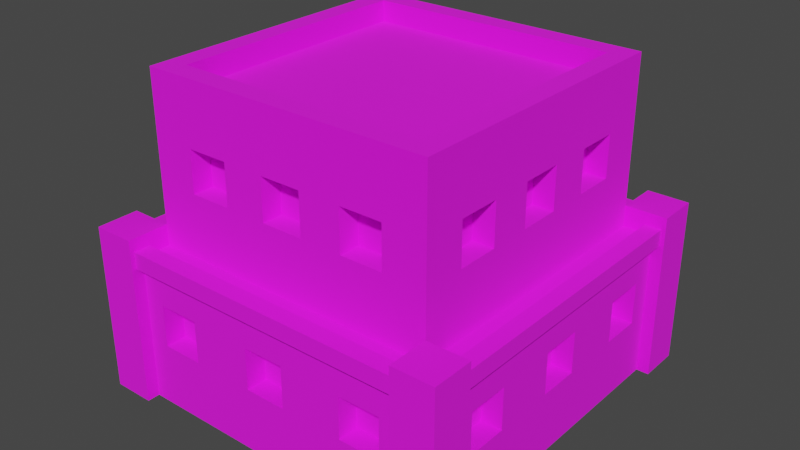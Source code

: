 # Source: Building_6_Brown_.blend  (saved by Blender 3.3.6; exported with 4.5.12 LTS)
import bpy
from mathutils import Matrix  # noqa: F401  (used for matrix-valued properties, if any)

bpy.ops.wm.read_factory_settings(use_empty=True)
scene = bpy.context.scene
scene.name = 'Scene'

# ---- collections
col_collection = bpy.data.collections.new('Collection'); scene.collection.children.link(col_collection)

# ---- images (referenced by path relative to the original .blend; pixels are not part of the script)
import os
ASSET_DIR = os.environ.get("B2B_ASSET_DIR", "")  # directory of the original .blend (textures are referenced by path, not embedded)
HERE = os.path.dirname(os.path.abspath(__file__))  # packed textures are extracted next to this script under _unpacked/

def load_image(name, relpath, width, height, colorspace="sRGB"):
    """Load a texture the original file referenced (path relative to the .blend, or extracted next to this script)."""
    p = next((c for c in (os.path.join(HERE, relpath), os.path.join(ASSET_DIR, relpath)) if relpath and os.path.exists(c)), "")
    if p:
        img = bpy.data.images.load(p, check_existing=True)
        img.name = name
    else:  # same state as the original file: an image datablock whose file is absent (Cycles renders it pink)
        img = bpy.data.images.new(name, width, height)
        img.source = "FILE"
        img.filepath = "//" + (relpath or name)
    img.colorspace_settings.name = colorspace
    return img
img_color_png = load_image('Color.png', 'Color.png', 1024, 1024, 'sRGB')

# ---- materials (node trees are filled in below, after node groups)
mat_texture = bpy.data.materials.new('Texture')
mat_texture.use_transparent_shadow = False

# ---- material node trees
mat_texture.use_nodes = True; mat_texture.node_tree.nodes.clear()
_N = mat_texture.node_tree.nodes; _L = mat_texture.node_tree.links
n0 = _N.new('ShaderNodeBsdfPrincipled'); n0.name = 'Principled BSDF'; n0.location = (10, 300)
n0.distribution = 'GGX'
n0.subsurface_method = 'RANDOM_WALK_SKIN'
n0.inputs[2].default_value = 1.0
n0.inputs[3].default_value = 1.45
n0.inputs[27].default_value = (0.0, 0.0, 0.0, 1.0)
n0.inputs[28].default_value = 1.0
n1 = _N.new('ShaderNodeOutputMaterial'); n1.name = 'Material Output'; n1.location = (300, 300)
n2 = _N.new('ShaderNodeTexImage'); n2.name = 'Image Texture'; n2.location = (-280, 280)
n2.image = img_color_png
_L.new(n0.outputs[0], n1.inputs[0])
_L.new(n2.outputs[0], n0.inputs[0])
n1.is_active_output = True

# ---- world
world_world = bpy.data.worlds.new('World'); scene.world = world_world
world_world.use_nodes = True; world_world.node_tree.nodes.clear()
_N = world_world.node_tree.nodes; _L = world_world.node_tree.links
n0 = _N.new('ShaderNodeOutputWorld'); n0.name = 'World Output'; n0.location = (300, 300)
n1 = _N.new('ShaderNodeBackground'); n1.name = 'Background'; n1.location = (10, 300)
n1.inputs[0].default_value = (0.05088, 0.05088, 0.05088, 1.0)
_L.new(n1.outputs[0], n0.inputs[0])
n0.is_active_output = True
world_world.color = (0.05088, 0.05088, 0.05088)
world_world.use_sun_shadow = False
world_world.sun_shadow_jitter_overblur = 0.0

# ---- meshes
me_cube_176 = bpy.data.meshes.new('Cube.176')
me_cube_176.from_pydata([(-0.6, -0.6, 1.4), (-0.3, 0.6, 1.2), (-0.5, 0.6, 1.2), (0.3, -0.6, 1.2), (0.5, -0.6, 1.2), (-0.6, 0.6, 1.4), (-0.3, 0.6, 1.0), (-0.5, 0.6, 1.0), (0.6, -0.6, 1.4), (0.3, -0.6, 1.0), (0.5, -0.6, 1.0), (0.1, 0.6, 1.2), (-0.1, 0.6, 1.2), (0.6, 0.6, 1.4), (-0.7, -0.7, 0.7), (-0.7, 0.7, 0.7), (0.7, 0.7, 0.7), (0.1, 0.6, 1.0), (-0.1, -0.6, 1.2), (-0.1, 0.6, 1.0), (0.7, -0.7, 0.7), (0.1, -0.6, 1.2), (-0.84, 0.84, 0.0), (0.5, 0.6, 1.2), (-0.84, -0.84, 0.0), (0.3, 0.6, 1.2), (-0.1, -0.6, 1.0), (-0.84, 0.84, 0.7), (0.5, 0.6, 1.0), (0.84, 0.84, 0.0), (0.1, -0.6, 1.0), (0.3, 0.6, 1.0), (0.84, 0.84, 0.7), (0.84, -0.84, 0.0), (-0.5, -0.6, 1.2), (-0.4, 0.74, 0.5), (0.84, -0.84, 0.7), (-0.6, 0.74, 0.5), (-0.3, -0.6, 1.2), (-0.84, -0.84, 0.7), (-0.4, 0.74, 0.3), (-0.7, -0.7, 1.4), (-0.7, 0.7, 1.4), (-0.6, 0.74, 0.3), (0.7, 0.7, 1.4), (-0.5, -0.6, 1.0), (0.1, 0.74, 0.5), (-0.3, -0.6, 1.0), (-0.1, 0.74, 0.5), (0.7, -0.7, 1.4), (-0.7, -0.7, 1.5), (-0.7, 0.7, 1.5), (0.4, -0.74, 0.5), (0.1, 0.74, 0.3), (-0.1, 0.74, 0.3), (0.7, 0.7, 1.5), (0.6, -0.74, 0.5), (0.7, -0.7, 1.5), (0.6, 0.74, 0.5), (-0.6, -0.6, 1.5), (0.4, 0.74, 0.5), (-0.6, 0.6, 1.5), (0.6, 0.6, 1.5), (0.4, -0.74, 0.3), (0.6, 0.74, 0.3), (0.6, -0.6, 1.5), (0.4, 0.74, 0.3), (0.6, -0.74, 0.3), (-0.1, -0.74, 0.5), (0.1, -0.74, 0.5), (-0.1, -0.74, 0.3), (-0.6, -0.3, 1.2), (0.1, -0.74, 0.3), (-0.6, -0.5, 1.2), (-0.6, -0.74, 0.5), (-0.4, -0.74, 0.5), (-0.6, -0.74, 0.3), (-0.6, -0.3, 1.0), (-0.4, -0.74, 0.3), (-0.6, -0.5, 1.0), (-0.3, -0.7, 1.2), (-0.1, -0.7, 1.2), (0.1, -0.7, 1.0), (-0.6, 0.1, 1.2), (-0.6, -0.1, 1.2), (0.3, -0.7, 1.0), (0.3, -0.7, 1.2), (0.1, -0.7, 1.2), (-0.6, 0.1, 1.0), (0.5, -0.7, 1.0), (-0.6, -0.1, 1.0), (0.5, -0.7, 1.2), (-0.5, -0.7, 1.0), (-0.5, -0.7, 1.2), (-0.6, 0.5, 1.2), (-0.3, -0.7, 1.0), (-0.1, -0.7, 1.0), (-0.6, 0.3, 1.2), (-0.1, -0.84, 0.5), (0.1, -0.84, 0.5), (0.4, -0.84, 0.5), (-0.6, 0.5, 1.0), (0.6, -0.84, 0.3), (-0.6, 0.3, 1.0), (0.6, -0.84, 0.5), (0.4, -0.84, 0.3), (-0.6, -0.84, 0.3), (-0.74, -0.4, 0.5), (-0.4, -0.84, 0.3), (-0.74, -0.6, 0.5), (-0.6, -0.84, 0.5), (-0.4, -0.84, 0.5), (0.1, -0.84, 0.3), (-0.74, -0.4, 0.3), (-0.1, -0.84, 0.3), (-0.74, -0.6, 0.3), (-0.74, 0.1, 0.5), (-0.74, -0.1, 0.5), (-0.74, 0.1, 0.3), (-0.74, -0.1, 0.3), (-0.74, 0.6, 0.5), (-0.74, 0.4, 0.5), (-0.74, 0.6, 0.3), (-0.74, 0.4, 0.3), (0.6, 0.3, 1.2), (0.6, 0.5, 1.2), (0.6, 0.3, 1.0), (0.6, 0.5, 1.0), (0.6, -0.1, 1.2), (0.6, 0.1, 1.2), (0.6, -0.1, 1.0), (0.6, 0.1, 1.0), (0.6, -0.5, 1.2), (0.6, -0.3, 1.2), (0.6, -0.5, 1.0), (0.6, -0.3, 1.0), (0.74, 0.4, 0.5), (0.74, 0.6, 0.5), (0.74, 0.4, 0.3), (0.74, 0.6, 0.3), (0.74, -0.1, 0.5), (0.74, 0.1, 0.5), (0.74, -0.1, 0.3), (0.74, 0.1, 0.3), (0.74, -0.6, 0.5), (0.74, -0.4, 0.5), (0.74, -0.6, 0.3), (0.74, -0.4, 0.3), (-0.7, -0.5, 1.2), (-0.7, -0.5, 1.0), (-0.7, -0.3, 1.2), (-0.7, -0.3, 1.0), (-0.7, -0.1, 1.2), (-0.7, 0.1, 1.2), (-0.7, -0.1, 1.0), (-0.7, -0.1, 1.0), (-0.7, 0.1, 1.0), (-0.7, 0.3, 1.0), (-0.7, 0.5, 1.0), (-0.7, 0.5, 1.2), (-0.7, 0.3, 1.2), (-0.5, 0.7, 1.0), (-0.5, 0.7, 1.2), (-0.3, 0.7, 1.0), (-0.3, 0.7, 1.2), (-0.1, 0.7, 1.0), (-0.1, 0.7, 1.2), (0.1, 0.7, 1.2), (0.3, 0.7, 1.2), (0.3, 0.7, 1.0), (0.1, 0.7, 1.0), (0.5, 0.7, 1.0), (0.5, 0.7, 1.2), (0.7, -0.1, 1.2), (0.7, 0.1, 1.2), (0.7, 0.3, 1.2), (0.7, 0.1, 1.0), (0.7, 0.3, 1.0), (0.7, 0.5, 1.0), (0.7, 0.5, 1.2), (0.7, -0.5, 1.2), (0.7, -0.5, 1.0), (0.7, -0.3, 1.2), (0.7, -0.3, 1.0), (0.7, 0.1, 1.0), (0.7, -0.1, 1.0), (0.84, -0.1, 0.5), (0.84, 0.1, 0.5), (0.84, 0.1, 0.4), (0.84, 0.4, 0.5), (0.84, 0.4, 0.4), (0.84, 0.4, 0.3), (0.84, 0.6, 0.3), (0.84, 0.6, 0.5), (0.84, -0.6, 0.5), (0.84, -0.6, 0.3), (0.84, -0.4, 0.5), (0.84, -0.1, 0.3), (0.84, -0.4, 0.3), (0.84, 0.1, 0.3), (-0.6, 0.84, 0.3), (-0.4, 0.84, 0.3), (-0.6, 0.84, 0.5), (0.1, 0.84, 0.5), (-0.1, 0.84, 0.5), (-0.4, 0.84, 0.5), (-0.1, 0.84, 0.3), (0.1, 0.84, 0.3), (0.4, 0.84, 0.3), (0.6, 0.84, 0.5), (0.6, 0.84, 0.3), (0.4, 0.84, 0.5), (-0.84, -0.6, 0.5), (-0.84, -0.4, 0.4), (-0.84, -0.4, 0.5), (-0.84, -0.6, 0.3), (-0.84, 0.1, 0.5), (-0.84, -0.1, 0.4), (-0.84, -0.1, 0.5), (-0.84, -0.4, 0.3), (-0.84, -0.1, 0.3), (-0.84, 0.4, 0.5), (-0.84, 0.1, 0.3), (-0.84, 0.6, 0.3), (-0.84, 0.4, 0.3), (-0.84, 0.6, 0.5), (-0.9, 0.7, -2.086e-07), (-0.9, 0.7, 0.8), (-0.9, 0.9, -2.086e-07), (-0.9, 0.9, 0.8), (-0.7, 0.7, -2.086e-07), (-0.7, 0.7, 0.8), (-0.7, 0.9, -2.086e-07), (-0.7, 0.9, 0.8), (0.7, -0.9, -2.086e-07), (0.7, -0.9, 0.8), (0.7, -0.7, -2.086e-07), (0.7, -0.7, 0.8), (0.9, -0.9, -2.086e-07), (0.9, -0.9, 0.8), (0.9, -0.7, -2.086e-07), (0.9, -0.7, 0.8), (-0.9, -0.9, -2.086e-07), (-0.9, -0.9, 0.8), (-0.9, -0.7, -2.086e-07), (-0.9, -0.7, 0.8), (-0.7, -0.9, -2.086e-07), (-0.7, -0.9, 0.8), (-0.7, -0.7, -2.086e-07), (-0.7, -0.7, 0.8), (0.7, 0.7, -2.086e-07), (0.7, 0.7, 0.8), (0.7, 0.9, -2.086e-07), (0.7, 0.9, 0.8), (0.9, 0.7, -2.086e-07), (0.9, 0.7, 0.8), (0.9, 0.9, -2.086e-07), (0.9, 0.9, 0.8), (0.8, 0.72, 0.66), (0.8, -0.72, 0.66), (0.8, 0.72, 0.74), (0.8, -0.72, 0.74), (0.88, 0.72, 0.66), (0.88, -0.72, 0.66), (0.88, 0.72, 0.74), (0.88, -0.72, 0.74), (-0.88, 0.72, 0.66), (-0.88, -0.72, 0.66), (-0.88, 0.72, 0.74), (-0.88, -0.72, 0.74), (-0.8, 0.72, 0.66), (-0.8, -0.72, 0.66), (-0.8, 0.72, 0.74), (-0.8, -0.72, 0.74), (-0.72, 0.8, 0.66), (0.72, 0.8, 0.66), (-0.72, 0.8, 0.74), (0.72, 0.8, 0.74), (-0.72, 0.88, 0.66), (0.72, 0.88, 0.66), (-0.72, 0.88, 0.74), (0.72, 0.88, 0.74), (-0.72, -0.88, 0.66), (0.72, -0.88, 0.66), (-0.72, -0.88, 0.74), (0.72, -0.88, 0.74), (-0.72, -0.8, 0.66), (0.72, -0.8, 0.66), (-0.72, -0.8, 0.74), (0.72, -0.8, 0.74)], [], [(154, 151, 150, 148, 41, 42, 159, 160, 157, 156, 153, 152), (159, 42, 15, 14, 41, 148, 149, 151, 154, 155, 156, 157, 158), (164, 162, 42, 44, 172, 168, 169, 170, 167, 166, 165, 163), (44, 16, 15, 42, 162, 161, 163, 165, 170, 169, 171, 172), (180, 49, 20, 16, 44, 179, 178, 177, 176, 184, 185, 183, 181), (173, 174, 176, 177, 175, 179, 44, 49, 180, 182, 183, 185), (87, 82, 85, 86, 91, 49, 41, 93, 80, 95, 96, 81), (41, 14, 20, 49, 91, 89, 85, 82, 96, 95, 92, 93), (13, 5, 0, 8), (16, 20, 36, 32), (14, 15, 27, 39), (39, 24, 33, 36, 104, 102, 105, 100, 99, 112, 114, 108, 106, 110), (111, 108, 114, 98, 99, 100, 104, 36, 39, 110), (188, 199, 197, 198, 195, 194, 36, 33, 29, 32, 193, 192, 191, 190), (197, 186, 187, 188, 190, 189, 193, 32, 36, 194, 196, 198), (203, 204, 205, 202, 27, 32, 209, 211, 208, 207), (209, 32, 29, 22, 27, 202, 200, 201, 205, 204, 206, 207, 208, 210), (219, 213, 217, 220, 222, 224, 223, 225, 27, 22, 24, 39, 212, 215), (217, 213, 214, 212, 39, 27, 225, 221, 224, 222, 216, 218), (15, 16, 32, 27), (20, 14, 39, 36), (49, 44, 55, 57), (0, 5, 61, 59), (44, 42, 51, 55), (13, 8, 65, 62), (59, 61, 51, 50), (61, 62, 55, 51), (62, 65, 57, 55), (65, 59, 50, 57), (8, 0, 59, 65), (5, 13, 62, 61), (42, 41, 50, 51), (41, 49, 57, 50), (86, 3, 4, 91), (3, 9, 10, 4), (89, 10, 9, 85), (9, 3, 86, 85), (4, 10, 89, 91), (81, 18, 21, 87), (18, 26, 30, 21), (82, 30, 26, 96), (96, 26, 18, 81), (21, 30, 82, 87), (93, 34, 38, 80), (34, 45, 47, 38), (95, 47, 45, 92), (45, 34, 93, 92), (38, 47, 95, 80), (100, 52, 56, 104), (52, 63, 67, 56), (102, 67, 63, 105), (63, 52, 100, 105), (56, 67, 102, 104), (98, 68, 69, 99), (68, 70, 72, 69), (112, 72, 70, 114), (114, 70, 68, 98), (69, 72, 112, 99), (110, 74, 75, 111), (74, 76, 78, 75), (108, 78, 76, 106), (76, 74, 110, 106), (75, 78, 108, 111), (1, 2, 162, 164), (1, 6, 7, 2), (161, 7, 6, 163), (163, 6, 1, 164), (162, 2, 7, 161), (11, 12, 166, 167), (11, 17, 19, 12), (165, 19, 17, 170), (170, 17, 11, 167), (166, 12, 19, 165), (23, 25, 168, 172), (23, 28, 31, 25), (169, 31, 28, 171), (171, 28, 23, 172), (168, 25, 31, 169), (35, 37, 202, 205), (35, 40, 43, 37), (200, 43, 40, 201), (201, 40, 35, 205), (202, 37, 43, 200), (46, 48, 204, 203), (46, 53, 54, 48), (206, 54, 53, 207), (53, 46, 203, 207), (204, 48, 54, 206), (58, 60, 211, 209), (58, 64, 66, 60), (208, 66, 64, 210), (210, 64, 58, 209), (211, 60, 66, 208), (71, 73, 148, 150), (71, 77, 79, 73), (79, 77, 151, 149), (77, 71, 150, 151), (73, 79, 149, 148), (83, 84, 152, 153), (83, 88, 90, 84), (90, 88, 156, 155), (88, 83, 153, 156), (84, 90, 155, 154, 152), (94, 97, 160, 159), (94, 101, 103, 97), (103, 101, 158, 157), (101, 94, 159, 158), (97, 103, 157, 160), (107, 109, 212, 214), (107, 113, 115, 109), (115, 113, 219, 215), (113, 107, 214, 213, 219), (109, 115, 215, 212), (116, 117, 218, 216), (116, 118, 119, 117), (119, 118, 222, 220), (222, 118, 116, 216), (117, 119, 220, 217, 218), (120, 121, 221, 225), (120, 122, 123, 121), (123, 122, 223, 224), (122, 120, 225, 223), (121, 123, 224, 221), (175, 124, 125, 179), (124, 126, 127, 125), (178, 127, 126, 177), (177, 126, 124, 175), (179, 125, 127, 178), (173, 128, 129, 174), (128, 130, 131, 129), (184, 131, 130, 185), (185, 130, 128, 173), (174, 129, 131, 184, 176), (180, 132, 133, 182), (132, 134, 135, 133), (183, 135, 134, 181), (181, 134, 132, 180), (182, 133, 135, 183), (189, 136, 137, 193), (136, 138, 139, 137), (192, 139, 138, 191), (191, 138, 136, 189, 190), (193, 137, 139, 192), (186, 140, 141, 187), (140, 142, 143, 141), (199, 143, 142, 197), (142, 140, 186, 197), (188, 187, 141, 143, 199), (194, 144, 145, 196), (144, 146, 147, 145), (198, 147, 146, 195), (195, 146, 144, 194), (196, 145, 147, 198), (226, 227, 229, 228), (228, 229, 233, 232), (232, 233, 231, 230), (230, 231, 227, 226), (233, 229, 227, 231), (234, 235, 237, 236), (236, 237, 241, 240), (240, 241, 239, 238), (238, 239, 235, 234), (241, 237, 235, 239), (242, 243, 245, 244), (244, 245, 249, 248), (248, 249, 247, 246), (246, 247, 243, 242), (249, 245, 243, 247), (250, 251, 253, 252), (252, 253, 257, 256), (256, 257, 255, 254), (254, 255, 251, 250), (257, 253, 251, 255), (258, 259, 261, 260), (260, 261, 265, 264), (264, 265, 263, 262), (262, 263, 259, 258), (265, 261, 259, 263), (266, 267, 269, 268), (268, 269, 273, 272), (272, 273, 271, 270), (270, 271, 267, 266), (273, 269, 267, 271), (274, 275, 277, 276), (276, 277, 281, 280), (280, 281, 279, 278), (278, 279, 275, 274), (281, 277, 275, 279), (282, 283, 285, 284), (284, 285, 289, 288), (288, 289, 287, 286), (286, 287, 283, 282), (289, 285, 283, 287)])
_uv = me_cube_176.uv_layers.new(name='UVMap')
_uv.uv.foreach_set('vector', [0.01187, 0.5721, 0.01187, 0.5721, 0.01187, 0.5721, 0.01187, 0.5721, 0.01187, 0.5721, 0.01187, 0.5721, 0.01187, 0.5721, 0.01187, 0.5721, 0.01187, 0.5721, 0.01187, 0.5721, 0.01187, 0.5721, 0.01187, 0.5721, 0.01187, 0.5721, 0.01187, 0.5721, 0.01187, 0.5721, 0.01187, 0.5721, 0.01187, 0.5721, 0.01187, 0.5721, 0.01187, 0.5721, 0.01187, 0.5721, 0.01187, 0.5721, 0.01187, 0.5721, 0.01187, 0.5721, 0.01187, 0.5721, 0.01187, 0.5721, 0.01187, 0.5721, 0.01187, 0.5721, 0.01187, 0.5721, 0.01187, 0.5721, 0.01187, 0.5721, 0.01187, 0.5721, 0.01187, 0.5721, 0.01187, 0.5721, 0.01187, 0.5721, 0.01187, 0.5721, 0.01187, 0.5721, 0.01187, 0.5721, 0.01187, 0.5721, 0.01187, 0.5721, 0.01187, 0.5721, 0.01187, 0.5721, 0.01187, 0.5721, 0.01187, 0.5721, 0.01187, 0.5721, 0.01187, 0.5721, 0.01187, 0.5721, 0.01187, 0.5721, 0.01187, 0.5721, 0.01187, 0.5721, 0.01187, 0.5721, 0.01187, 0.5721, 0.01187, 0.5721, 0.01187, 0.5721, 0.01187, 0.5721, 0.01187, 0.5721, 0.01187, 0.5721, 0.01187, 0.5721, 0.01187, 0.5721, 0.01187, 0.5721, 0.01187, 0.5721, 0.01187, 0.5721, 0.01187, 0.5721, 0.01187, 0.5721, 0.01187, 0.5721, 0.01187, 0.5721, 0.01187, 0.5721, 0.01187, 0.5721, 0.01187, 0.5721, 0.01187, 0.5721, 0.01187, 0.5721, 0.01187, 0.5721, 0.01187, 0.5721, 0.01187, 0.5721, 0.01187, 0.5721, 0.01187, 0.5721, 0.01187, 0.5721, 0.01187, 0.5721, 0.01187, 0.5721, 0.01187, 0.5721, 0.01187, 0.5721, 0.01187, 0.5721, 0.01187, 0.5721, 0.01187, 0.5721, 0.01187, 0.5721, 0.01187, 0.5721, 0.01187, 0.5721, 0.01187, 0.5721, 0.01187, 0.5721, 0.01187, 0.5721, 0.01187, 0.5721, 0.01187, 0.5721, 0.01187, 0.5721, 0.01187, 0.5721, 0.01187, 0.5721, 0.01187, 0.5721, 0.01187, 0.5721, 0.01187, 0.5721, 0.01187, 0.5721, 0.2047, 0.69, 0.2052, 0.69, 0.2052, 0.6905, 0.2047, 0.6905, 0.01187, 0.5721, 0.01187, 0.5721, 0.01187, 0.5721, 0.01187, 0.5721, 0.01187, 0.5721, 0.01187, 0.5721, 0.01187, 0.5721, 0.01187, 0.5721, 0.01187, 0.5721, 0.01187, 0.5721, 0.01187, 0.5721, 0.01187, 0.5721, 0.01187, 0.5721, 0.01187, 0.5721, 0.01187, 0.5721, 0.01187, 0.5721, 0.01187, 0.5721, 0.01187, 0.5721, 0.01187, 0.5721, 0.01187, 0.5721, 0.01187, 0.5721, 0.01187, 0.5721, 0.01187, 0.5721, 0.01187, 0.5721, 0.01187, 0.5721, 0.01187, 0.5721, 0.01187, 0.5721, 0.01187, 0.5721, 0.01187, 0.5721, 0.01187, 0.5721, 0.01187, 0.5721, 0.01187, 0.5721, 0.01187, 0.5721, 0.01187, 0.5721, 0.01187, 0.5721, 0.01187, 0.5721, 0.01187, 0.5721, 0.01187, 0.5721, 0.01187, 0.5721, 0.01187, 0.5721, 0.01187, 0.5721, 0.01187, 0.5721, 0.01187, 0.5721, 0.01187, 0.5721, 0.01187, 0.5721, 0.01187, 0.5721, 0.01187, 0.5721, 0.01187, 0.5721, 0.01187, 0.5721, 0.01187, 0.5721, 0.01187, 0.5721, 0.01187, 0.5721, 0.01187, 0.5721, 0.01187, 0.5721, 0.01187, 0.5721, 0.01187, 0.5721, 0.01187, 0.5721, 0.01187, 0.5721, 0.01187, 0.5721, 0.01187, 0.5721, 0.01187, 0.5721, 0.01187, 0.5721, 0.01187, 0.5721, 0.01187, 0.5721, 0.01187, 0.5721, 0.01187, 0.5721, 0.01187, 0.5721, 0.01187, 0.5721, 0.01187, 0.5721, 0.01187, 0.5721, 0.01187, 0.5721, 0.01187, 0.5721, 0.01187, 0.5721, 0.01187, 0.5721, 0.01187, 0.5721, 0.01187, 0.5721, 0.01187, 0.5721, 0.01187, 0.5721, 0.01187, 0.5721, 0.01187, 0.5721, 0.01187, 0.5721, 0.01187, 0.5721, 0.01187, 0.5721, 0.01187, 0.5721, 0.01187, 0.5721, 0.01187, 0.5721, 0.01187, 0.5721, 0.01187, 0.5721, 0.01187, 0.5721, 0.01187, 0.5721, 0.01187, 0.5721, 0.01187, 0.5721, 0.01187, 0.5721, 0.01187, 0.5721, 0.01187, 0.5721, 0.01187, 0.5721, 0.01187, 0.5721, 0.01187, 0.5721, 0.01187, 0.5721, 0.01187, 0.5721, 0.01187, 0.5721, 0.01187, 0.5721, 0.01187, 0.5721, 0.01187, 0.5721, 0.01187, 0.5721, 0.01187, 0.5721, 0.01187, 0.5721, 0.01187, 0.5721, 0.01187, 0.5721, 0.01187, 0.5721, 0.01187, 0.5721, 0.01187, 0.5721, 0.01187, 0.5721, 0.01187, 0.5721, 0.01187, 0.5721, 0.01187, 0.5721, 0.6208, 0.9863, 0.6208, 0.9863, 0.6208, 0.9863, 0.6208, 0.9863, 0.6211, 0.9861, 0.6211, 0.9859, 0.6211, 0.9859, 0.6211, 0.9861, 0.6208, 0.9863, 0.6208, 0.9863, 0.6208, 0.9863, 0.6208, 0.9863, 0.6209, 0.9859, 0.6209, 0.9861, 0.6209, 0.9861, 0.6209, 0.9859, 0.6208, 0.9863, 0.6208, 0.9863, 0.6208, 0.9863, 0.6208, 0.9863, 0.6208, 0.9863, 0.6208, 0.9863, 0.6208, 0.9863, 0.6208, 0.9863, 0.6208, 0.9863, 0.6208, 0.9863, 0.6208, 0.9863, 0.6208, 0.9863, 0.6208, 0.9863, 0.6208, 0.9863, 0.6208, 0.9863, 0.6208, 0.9863, 0.6209, 0.9861, 0.6211, 0.9861, 0.6211, 0.9861, 0.6209, 0.9861, 0.6211, 0.9859, 0.6209, 0.9859, 0.6209, 0.9859, 0.6211, 0.9859, 0.6208, 0.9863, 0.6208, 0.9863, 0.6208, 0.9863, 0.6208, 0.9863, 0.6208, 0.9863, 0.6208, 0.9863, 0.6208, 0.9863, 0.6208, 0.9863, 0.01187, 0.5721, 0.01187, 0.5721, 0.01187, 0.5721, 0.01187, 0.5721, 0.821, 0.7301, 0.821, 0.7303, 0.8212, 0.7303, 0.8212, 0.7301, 0.01187, 0.5721, 0.01187, 0.5721, 0.01187, 0.5721, 0.01187, 0.5721, 0.01187, 0.5721, 0.01187, 0.5721, 0.01187, 0.5721, 0.01187, 0.5721, 0.01187, 0.5721, 0.01187, 0.5721, 0.01187, 0.5721, 0.01187, 0.5721, 0.01187, 0.5721, 0.01187, 0.5721, 0.01187, 0.5721, 0.01187, 0.5721, 0.821, 0.7301, 0.821, 0.7303, 0.8212, 0.7303, 0.8212, 0.7301, 0.01187, 0.5721, 0.01187, 0.5721, 0.01187, 0.5721, 0.01187, 0.5721, 0.01187, 0.5721, 0.01187, 0.5721, 0.01187, 0.5721, 0.01187, 0.5721, 0.01187, 0.5721, 0.01187, 0.5721, 0.01187, 0.5721, 0.01187, 0.5721, 0.01187, 0.5721, 0.01187, 0.5721, 0.01187, 0.5721, 0.01187, 0.5721, 0.821, 0.7301, 0.821, 0.7303, 0.8212, 0.7303, 0.8212, 0.7301, 0.01187, 0.5721, 0.01187, 0.5721, 0.01187, 0.5721, 0.01187, 0.5721, 0.01187, 0.5721, 0.01187, 0.5721, 0.01187, 0.5721, 0.01187, 0.5721, 0.01187, 0.5721, 0.01187, 0.5721, 0.01187, 0.5721, 0.01187, 0.5721, 0.01187, 0.5721, 0.01187, 0.5721, 0.01187, 0.5721, 0.01187, 0.5721, 0.8212, 0.7307, 0.8212, 0.7307, 0.8212, 0.7307, 0.8212, 0.7307, 0.01187, 0.5721, 0.01187, 0.5721, 0.01187, 0.5721, 0.01187, 0.5721, 0.01187, 0.5721, 0.01187, 0.5721, 0.01187, 0.5721, 0.01187, 0.5721, 0.01187, 0.5721, 0.01187, 0.5721, 0.01187, 0.5721, 0.01187, 0.5721, 0.01187, 0.5721, 0.01187, 0.5721, 0.01187, 0.5721, 0.01187, 0.5721, 0.8212, 0.7307, 0.8212, 0.7307, 0.8212, 0.7307, 0.8212, 0.7307, 0.01187, 0.5721, 0.01187, 0.5721, 0.01187, 0.5721, 0.01187, 0.5721, 0.01187, 0.5721, 0.01187, 0.5721, 0.01187, 0.5721, 0.01187, 0.5721, 0.01187, 0.5721, 0.01187, 0.5721, 0.01187, 0.5721, 0.01187, 0.5721, 0.01187, 0.5721, 0.01187, 0.5721, 0.01187, 0.5721, 0.01187, 0.5721, 0.8212, 0.7307, 0.8212, 0.7307, 0.8212, 0.7307, 0.8212, 0.7307, 0.01187, 0.5721, 0.01187, 0.5721, 0.01187, 0.5721, 0.01187, 0.5721, 0.01187, 0.5721, 0.01187, 0.5721, 0.01187, 0.5721, 0.01187, 0.5721, 0.01187, 0.5721, 0.01187, 0.5721, 0.01187, 0.5721, 0.01187, 0.5721, 0.01187, 0.5721, 0.01187, 0.5721, 0.01187, 0.5721, 0.01187, 0.5721, 0.821, 0.7301, 0.821, 0.7303, 0.8212, 0.7303, 0.8212, 0.7301, 0.01187, 0.5721, 0.01187, 0.5721, 0.01187, 0.5721, 0.01187, 0.5721, 0.01187, 0.5721, 0.01187, 0.5721, 0.01187, 0.5721, 0.01187, 0.5721, 0.01187, 0.5721, 0.01187, 0.5721, 0.01187, 0.5721, 0.01187, 0.5721, 0.01187, 0.5721, 0.01187, 0.5721, 0.01187, 0.5721, 0.01187, 0.5721, 0.821, 0.7301, 0.821, 0.7303, 0.8212, 0.7303, 0.8212, 0.7301, 0.01187, 0.5721, 0.01187, 0.5721, 0.01187, 0.5721, 0.01187, 0.5721, 0.01187, 0.5721, 0.01187, 0.5721, 0.01187, 0.5721, 0.01187, 0.5721, 0.01187, 0.5721, 0.01187, 0.5721, 0.01187, 0.5721, 0.01187, 0.5721, 0.01187, 0.5721, 0.01187, 0.5721, 0.01187, 0.5721, 0.01187, 0.5721, 0.821, 0.7301, 0.821, 0.7303, 0.8212, 0.7303, 0.8212, 0.7301, 0.01187, 0.5721, 0.01187, 0.5721, 0.01187, 0.5721, 0.01187, 0.5721, 0.01187, 0.5721, 0.01187, 0.5721, 0.01187, 0.5721, 0.01187, 0.5721, 0.01187, 0.5721, 0.01187, 0.5721, 0.01187, 0.5721, 0.01187, 0.5721, 0.01187, 0.5721, 0.01187, 0.5721, 0.01187, 0.5721, 0.01187, 0.5721, 0.8212, 0.7307, 0.8212, 0.7307, 0.8212, 0.7307, 0.8212, 0.7307, 0.01187, 0.5721, 0.01187, 0.5721, 0.01187, 0.5721, 0.01187, 0.5721, 0.01187, 0.5721, 0.01187, 0.5721, 0.01187, 0.5721, 0.01187, 0.5721, 0.01187, 0.5721, 0.01187, 0.5721, 0.01187, 0.5721, 0.01187, 0.5721, 0.01187, 0.5721, 0.01187, 0.5721, 0.01187, 0.5721, 0.01187, 0.5721, 0.8212, 0.7307, 0.8212, 0.7307, 0.8212, 0.7307, 0.8212, 0.7307, 0.01187, 0.5721, 0.01187, 0.5721, 0.01187, 0.5721, 0.01187, 0.5721, 0.01187, 0.5721, 0.01187, 0.5721, 0.01187, 0.5721, 0.01187, 0.5721, 0.01187, 0.5721, 0.01187, 0.5721, 0.01187, 0.5721, 0.01187, 0.5721, 0.01187, 0.5721, 0.01187, 0.5721, 0.01187, 0.5721, 0.01187, 0.5721, 0.8212, 0.7307, 0.8212, 0.7307, 0.8212, 0.7307, 0.8212, 0.7307, 0.01187, 0.5721, 0.01187, 0.5721, 0.01187, 0.5721, 0.01187, 0.5721, 0.01187, 0.5721, 0.01187, 0.5721, 0.01187, 0.5721, 0.01187, 0.5721, 0.01187, 0.5721, 0.01187, 0.5721, 0.01187, 0.5721, 0.01187, 0.5721, 0.01187, 0.5721, 0.01187, 0.5721, 0.01187, 0.5721, 0.01187, 0.5721, 0.821, 0.7301, 0.821, 0.7303, 0.8212, 0.7303, 0.8212, 0.7301, 0.01187, 0.5721, 0.01187, 0.5721, 0.01187, 0.5721, 0.01187, 0.5721, 0.01187, 0.5721, 0.01187, 0.5721, 0.01187, 0.5721, 0.01187, 0.5721, 0.01187, 0.5721, 0.01187, 0.5721, 0.01187, 0.5721, 0.01187, 0.5721, 0.01187, 0.5721, 0.01187, 0.5721, 0.01187, 0.5721, 0.01187, 0.5721, 0.821, 0.7301, 0.821, 0.7303, 0.8212, 0.7303, 0.8212, 0.7301, 0.01187, 0.5721, 0.01187, 0.5721, 0.01187, 0.5721, 0.01187, 0.5721, 0.01187, 0.5721, 0.01187, 0.5721, 0.01187, 0.5721, 0.01187, 0.5721, 0.01187, 0.5721, 0.01187, 0.5721, 0.01187, 0.5721, 0.01187, 0.5721, 0.01187, 0.5721, 0.01187, 0.5721, 0.01187, 0.5721, 0.01187, 0.5721, 0.01187, 0.5721, 0.821, 0.7301, 0.821, 0.7303, 0.8212, 0.7303, 0.8212, 0.7301, 0.01187, 0.5721, 0.01187, 0.5721, 0.01187, 0.5721, 0.01187, 0.5721, 0.01187, 0.5721, 0.01187, 0.5721, 0.01187, 0.5721, 0.01187, 0.5721, 0.01187, 0.5721, 0.01187, 0.5721, 0.01187, 0.5721, 0.01187, 0.5721, 0.01187, 0.5721, 0.01187, 0.5721, 0.01187, 0.5721, 0.01187, 0.5721, 0.8212, 0.7307, 0.8212, 0.7307, 0.8212, 0.7307, 0.8212, 0.7307, 0.01187, 0.5721, 0.01187, 0.5721, 0.01187, 0.5721, 0.01187, 0.5721, 0.01187, 0.5721, 0.01187, 0.5721, 0.01187, 0.5721, 0.01187, 0.5721, 0.01187, 0.5721, 0.01187, 0.5721, 0.01187, 0.5721, 0.01187, 0.5721, 0.01187, 0.5721, 0.01187, 0.5721, 0.01187, 0.5721, 0.01187, 0.5721, 0.01187, 0.5721, 0.8212, 0.7307, 0.8212, 0.7307, 0.8212, 0.7307, 0.8212, 0.7307, 0.01187, 0.5721, 0.01187, 0.5721, 0.01187, 0.5721, 0.01187, 0.5721, 0.01187, 0.5721, 0.01187, 0.5721, 0.01187, 0.5721, 0.01187, 0.5721, 0.01187, 0.5721, 0.01187, 0.5721, 0.01187, 0.5721, 0.01187, 0.5721, 0.01187, 0.5721, 0.01187, 0.5721, 0.01187, 0.5721, 0.01187, 0.5721, 0.01187, 0.5721, 0.8212, 0.7307, 0.8212, 0.7307, 0.8212, 0.7307, 0.8212, 0.7307, 0.01187, 0.5721, 0.01187, 0.5721, 0.01187, 0.5721, 0.01187, 0.5721, 0.01187, 0.5721, 0.01187, 0.5721, 0.01187, 0.5721, 0.01187, 0.5721, 0.01187, 0.5721, 0.01187, 0.5721, 0.01187, 0.5721, 0.01187, 0.5721, 0.01187, 0.5721, 0.01187, 0.5721, 0.01187, 0.5721, 0.01187, 0.5721, 0.821, 0.7301, 0.821, 0.7303, 0.8212, 0.7303, 0.8212, 0.7301, 0.01187, 0.5721, 0.01187, 0.5721, 0.01187, 0.5721, 0.01187, 0.5721, 0.01187, 0.5721, 0.01187, 0.5721, 0.01187, 0.5721, 0.01187, 0.5721, 0.01187, 0.5721, 0.01187, 0.5721, 0.01187, 0.5721, 0.01187, 0.5721, 0.01187, 0.5721, 0.01187, 0.5721, 0.01187, 0.5721, 0.01187, 0.5721, 0.821, 0.7301, 0.821, 0.7303, 0.8212, 0.7303, 0.8212, 0.7301, 0.01187, 0.5721, 0.01187, 0.5721, 0.01187, 0.5721, 0.01187, 0.5721, 0.01187, 0.5721, 0.01187, 0.5721, 0.01187, 0.5721, 0.01187, 0.5721, 0.01187, 0.5721, 0.01187, 0.5721, 0.01187, 0.5721, 0.01187, 0.5721, 0.01187, 0.5721, 0.01187, 0.5721, 0.01187, 0.5721, 0.01187, 0.5721, 0.01187, 0.5721, 0.821, 0.7301, 0.821, 0.7303, 0.8212, 0.7303, 0.8212, 0.7301, 0.01187, 0.5721, 0.01187, 0.5721, 0.01187, 0.5721, 0.01187, 0.5721, 0.01187, 0.5721, 0.01187, 0.5721, 0.01187, 0.5721, 0.01187, 0.5721, 0.01187, 0.5721, 0.01187, 0.5721, 0.01187, 0.5721, 0.01187, 0.5721, 0.01187, 0.5721, 0.01187, 0.5721, 0.01187, 0.5721, 0.01187, 0.5721, 0.8212, 0.7307, 0.8212, 0.7307, 0.8212, 0.7307, 0.8212, 0.7307, 0.01187, 0.5721, 0.01187, 0.5721, 0.01187, 0.5721, 0.01187, 0.5721, 0.01187, 0.5721, 0.01187, 0.5721, 0.01187, 0.5721, 0.01187, 0.5721, 0.01187, 0.5721, 0.01187, 0.5721, 0.01187, 0.5721, 0.01187, 0.5721, 0.01187, 0.5721, 0.01187, 0.5721, 0.01187, 0.5721, 0.01187, 0.5721, 0.01187, 0.5721, 0.8212, 0.7307, 0.8212, 0.7307, 0.8212, 0.7307, 0.8212, 0.7307, 0.01187, 0.5721, 0.01187, 0.5721, 0.01187, 0.5721, 0.01187, 0.5721, 0.01187, 0.5721, 0.01187, 0.5721, 0.01187, 0.5721, 0.01187, 0.5721, 0.01187, 0.5721, 0.01187, 0.5721, 0.01187, 0.5721, 0.01187, 0.5721, 0.01187, 0.5721, 0.01187, 0.5721, 0.01187, 0.5721, 0.01187, 0.5721, 0.01187, 0.5721, 0.8212, 0.7307, 0.8212, 0.7307, 0.8212, 0.7307, 0.8212, 0.7307, 0.01187, 0.5721, 0.01187, 0.5721, 0.01187, 0.5721, 0.01187, 0.5721, 0.01187, 0.5721, 0.01187, 0.5721, 0.01187, 0.5721, 0.01187, 0.5721, 0.01187, 0.5721, 0.01187, 0.5721, 0.01187, 0.5721, 0.01187, 0.5721, 0.6152, 0.9811, 0.6164, 0.9811, 0.6164, 0.9823, 0.6152, 0.9823, 0.6152, 0.9823, 0.6164, 0.9823, 0.6164, 0.9835, 0.6152, 0.9835, 0.6152, 0.9835, 0.6164, 0.9835, 0.6164, 0.9848, 0.6152, 0.9848, 0.6152, 0.9848, 0.6164, 0.9848, 0.6164, 0.986, 0.6152, 0.986, 0.6164, 0.9835, 0.6176, 0.9835, 0.6176, 0.9848, 0.6164, 0.9848, 0.6152, 0.9811, 0.6164, 0.9811, 0.6164, 0.9823, 0.6152, 0.9823, 0.6152, 0.9823, 0.6164, 0.9823, 0.6164, 0.9835, 0.6152, 0.9835, 0.6152, 0.9835, 0.6164, 0.9835, 0.6164, 0.9848, 0.6152, 0.9848, 0.6152, 0.9848, 0.6164, 0.9848, 0.6164, 0.986, 0.6152, 0.986, 0.6164, 0.9835, 0.6176, 0.9835, 0.6176, 0.9848, 0.6164, 0.9848, 0.6152, 0.9811, 0.6164, 0.9811, 0.6164, 0.9823, 0.6152, 0.9823, 0.6152, 0.9823, 0.6164, 0.9823, 0.6164, 0.9835, 0.6152, 0.9835, 0.6152, 0.9835, 0.6164, 0.9835, 0.6164, 0.9848, 0.6152, 0.9848, 0.6152, 0.9848, 0.6164, 0.9848, 0.6164, 0.986, 0.6152, 0.986, 0.6164, 0.9835, 0.6176, 0.9835, 0.6176, 0.9848, 0.6164, 0.9848, 0.6152, 0.9811, 0.6164, 0.9811, 0.6164, 0.9823, 0.6152, 0.9823, 0.6152, 0.9823, 0.6164, 0.9823, 0.6164, 0.9835, 0.6152, 0.9835, 0.6152, 0.9835, 0.6164, 0.9835, 0.6164, 0.9848, 0.6152, 0.9848, 0.6152, 0.9848, 0.6164, 0.9848, 0.6164, 0.986, 0.6152, 0.986, 0.6164, 0.9835, 0.6176, 0.9835, 0.6176, 0.9848, 0.6164, 0.9848, 0.6152, 0.9811, 0.6164, 0.9811, 0.6164, 0.9823, 0.6152, 0.9823, 0.6152, 0.9823, 0.6164, 0.9823, 0.6164, 0.9835, 0.6152, 0.9835, 0.6152, 0.9835, 0.6164, 0.9835, 0.6164, 0.9848, 0.6152, 0.9848, 0.6152, 0.9848, 0.6164, 0.9848, 0.6164, 0.986, 0.6152, 0.986, 0.6164, 0.9835, 0.6176, 0.9835, 0.6176, 0.9848, 0.6164, 0.9848, 0.6152, 0.9811, 0.6164, 0.9811, 0.6164, 0.9823, 0.6152, 0.9823, 0.6152, 0.9823, 0.6164, 0.9823, 0.6164, 0.9835, 0.6152, 0.9835, 0.6152, 0.9835, 0.6164, 0.9835, 0.6164, 0.9848, 0.6152, 0.9848, 0.6152, 0.9848, 0.6164, 0.9848, 0.6164, 0.986, 0.6152, 0.986, 0.6164, 0.9835, 0.6176, 0.9835, 0.6176, 0.9848, 0.6164, 0.9848, 0.6152, 0.9811, 0.6164, 0.9811, 0.6164, 0.9823, 0.6152, 0.9823, 0.6152, 0.9823, 0.6164, 0.9823, 0.6164, 0.9835, 0.6152, 0.9835, 0.6152, 0.9835, 0.6164, 0.9835, 0.6164, 0.9848, 0.6152, 0.9848, 0.6152, 0.9848, 0.6164, 0.9848, 0.6164, 0.986, 0.6152, 0.986, 0.6164, 0.9835, 0.6176, 0.9835, 0.6176, 0.9848, 0.6164, 0.9848, 0.6152, 0.9811, 0.6164, 0.9811, 0.6164, 0.9823, 0.6152, 0.9823, 0.6152, 0.9823, 0.6164, 0.9823, 0.6164, 0.9835, 0.6152, 0.9835, 0.6152, 0.9835, 0.6164, 0.9835, 0.6164, 0.9848, 0.6152, 0.9848, 0.6152, 0.9848, 0.6164, 0.9848, 0.6164, 0.986, 0.6152, 0.986, 0.6164, 0.9835, 0.6176, 0.9835, 0.6176, 0.9848, 0.6164, 0.9848])
me_cube_176.materials.append(mat_texture)
me_cube_176.update()

# ---- objects
ob_building_6__brown = bpy.data.objects.new('Building_6 (Brown)', me_cube_176)

# ---- transforms, parenting, visibility, modifiers, constraints
ob_building_6__brown.location = (0.0, 0.0, 0.0)

# ---- collection membership
col_collection.objects.link(ob_building_6__brown)

# ---- scene / render settings (as saved in the file)
scene.frame_start = 1; scene.frame_end = 250; scene.frame_set(1)
scene.render.engine = 'BLENDER_EEVEE_NEXT'
scene.cycles.sampling_pattern = 'TABULATED_SOBOL'
scene.cycles.use_light_tree = False
scene.view_settings.view_transform = 'Filmic'
bpy.context.view_layer.update()

# ---- added for rendering (the .blend has no active camera and no usable light): camera, sun
cam_auto = bpy.data.cameras.new('AutoCamera')
cam_auto.lens = 50.0
cam_auto.sensor_width = 36.0
cam_auto.clip_end = 1000.0
ob_auto_camera = bpy.data.objects.new('AutoCamera', cam_auto)
scene.collection.objects.link(ob_auto_camera)
ob_auto_camera.location = (2.73372, -3.28047, 2.93698)
ob_auto_camera.rotation_euler = (1.09748, -7.21219e-08, 0.694738)
scene.camera = ob_auto_camera
light_auto_sun = bpy.data.lights.new('AutoSun', 'SUN')
light_auto_sun.energy = 3.0
light_auto_sun.angle = 0.0523599
ob_auto_sun = bpy.data.objects.new('AutoSun', light_auto_sun)
scene.collection.objects.link(ob_auto_sun)
ob_auto_sun.rotation_euler = (0.872665, 0.174533, 0.523599)
bpy.context.view_layer.update()
